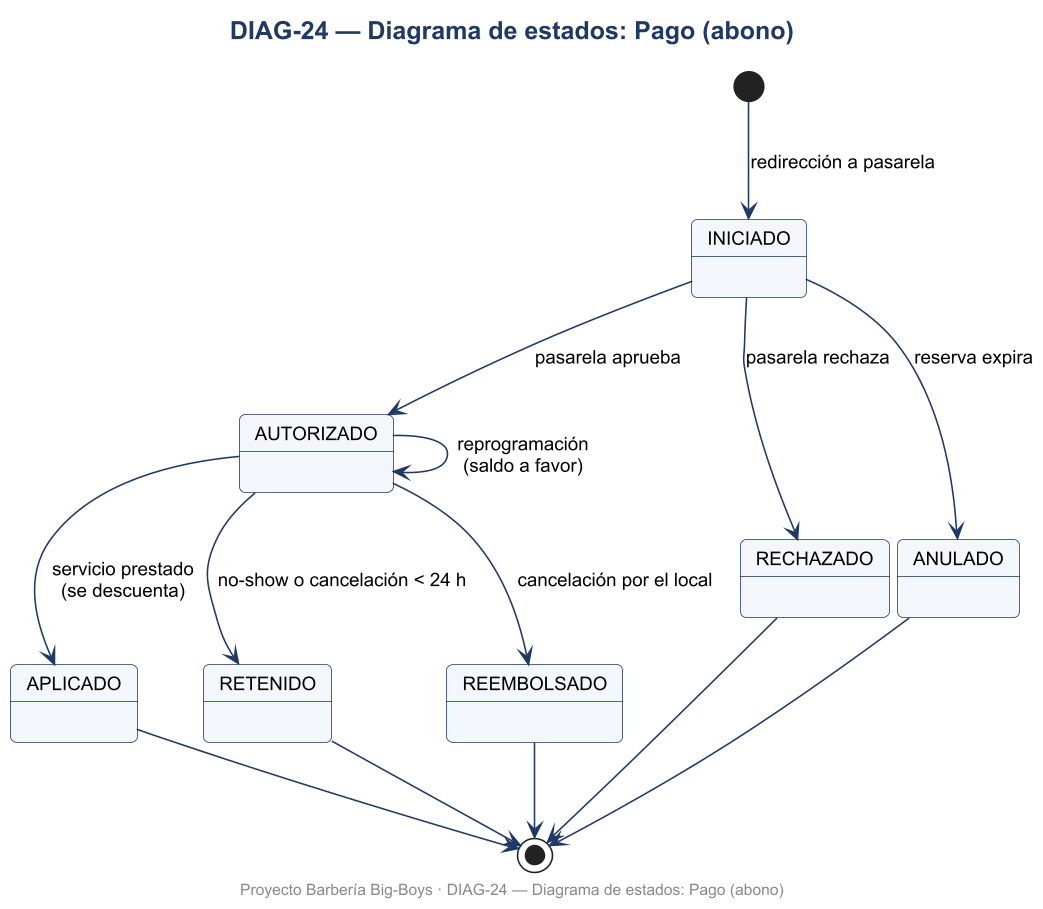

The diagram above was rendered by PlantUML. Its source (embedded in the PNG):
@startuml DIAG-24_Diagrama_de_estados_Pago_abono
skinparamlocked dpi 150
skinparam defaultFontName Arial
skinparam defaultFontSize 12
skinparam shadowing false
skinparam roundcorner 8
skinparam titleFontSize 16
skinparam titleFontStyle bold
skinparam titleFontColor #1F3864
skinparam ArrowColor #1F3864
skinparam BorderColor #1F3864
skinparam BackgroundColor #FFFFFF
skinparam class {
  BackgroundColor #F3F6FB
  HeaderBackgroundColor #DCE6F2
  BorderColor #1F3864
}
skinparam usecase {
  BackgroundColor #F3F6FB
  BorderColor #1F3864
}
skinparam actorBorderColor #1F3864
skinparam packageBorderColor #1F3864
skinparam componentBackgroundColor #F3F6FB
skinparam nodeBackgroundColor #F7F7F7
skinparam databaseBackgroundColor #FFF4D6
skinparam activityBackgroundColor #F3F6FB
skinparam activityBorderColor #1F3864
skinparam stateBackgroundColor #F3F6FB
skinparam stateBorderColor #1F3864
skinparam sequenceParticipantBackgroundColor #F3F6FB
skinparam sequenceLifeLineBorderColor #8899AA
skinparam noteBackgroundColor #FFF9E6
skinparam noteBorderColor #C9A227

title DIAG-24 — Diagrama de estados: Pago (abono)
[*] --> INICIADO : redirección a pasarela
INICIADO --> AUTORIZADO : pasarela aprueba
INICIADO --> RECHAZADO : pasarela rechaza
INICIADO --> ANULADO : reserva expira
AUTORIZADO --> APLICADO : servicio prestado\n(se descuenta)
AUTORIZADO --> RETENIDO : no-show o cancelación < 24 h
AUTORIZADO --> REEMBOLSADO : cancelación por el local
AUTORIZADO --> AUTORIZADO : reprogramación\n(saldo a favor)
APLICADO --> [*]
RETENIDO --> [*]
REEMBOLSADO --> [*]
RECHAZADO --> [*]
ANULADO --> [*]

footer Proyecto Barbería Big-Boys · DIAG-24 — Diagrama de estados: Pago (abono)
@enduml